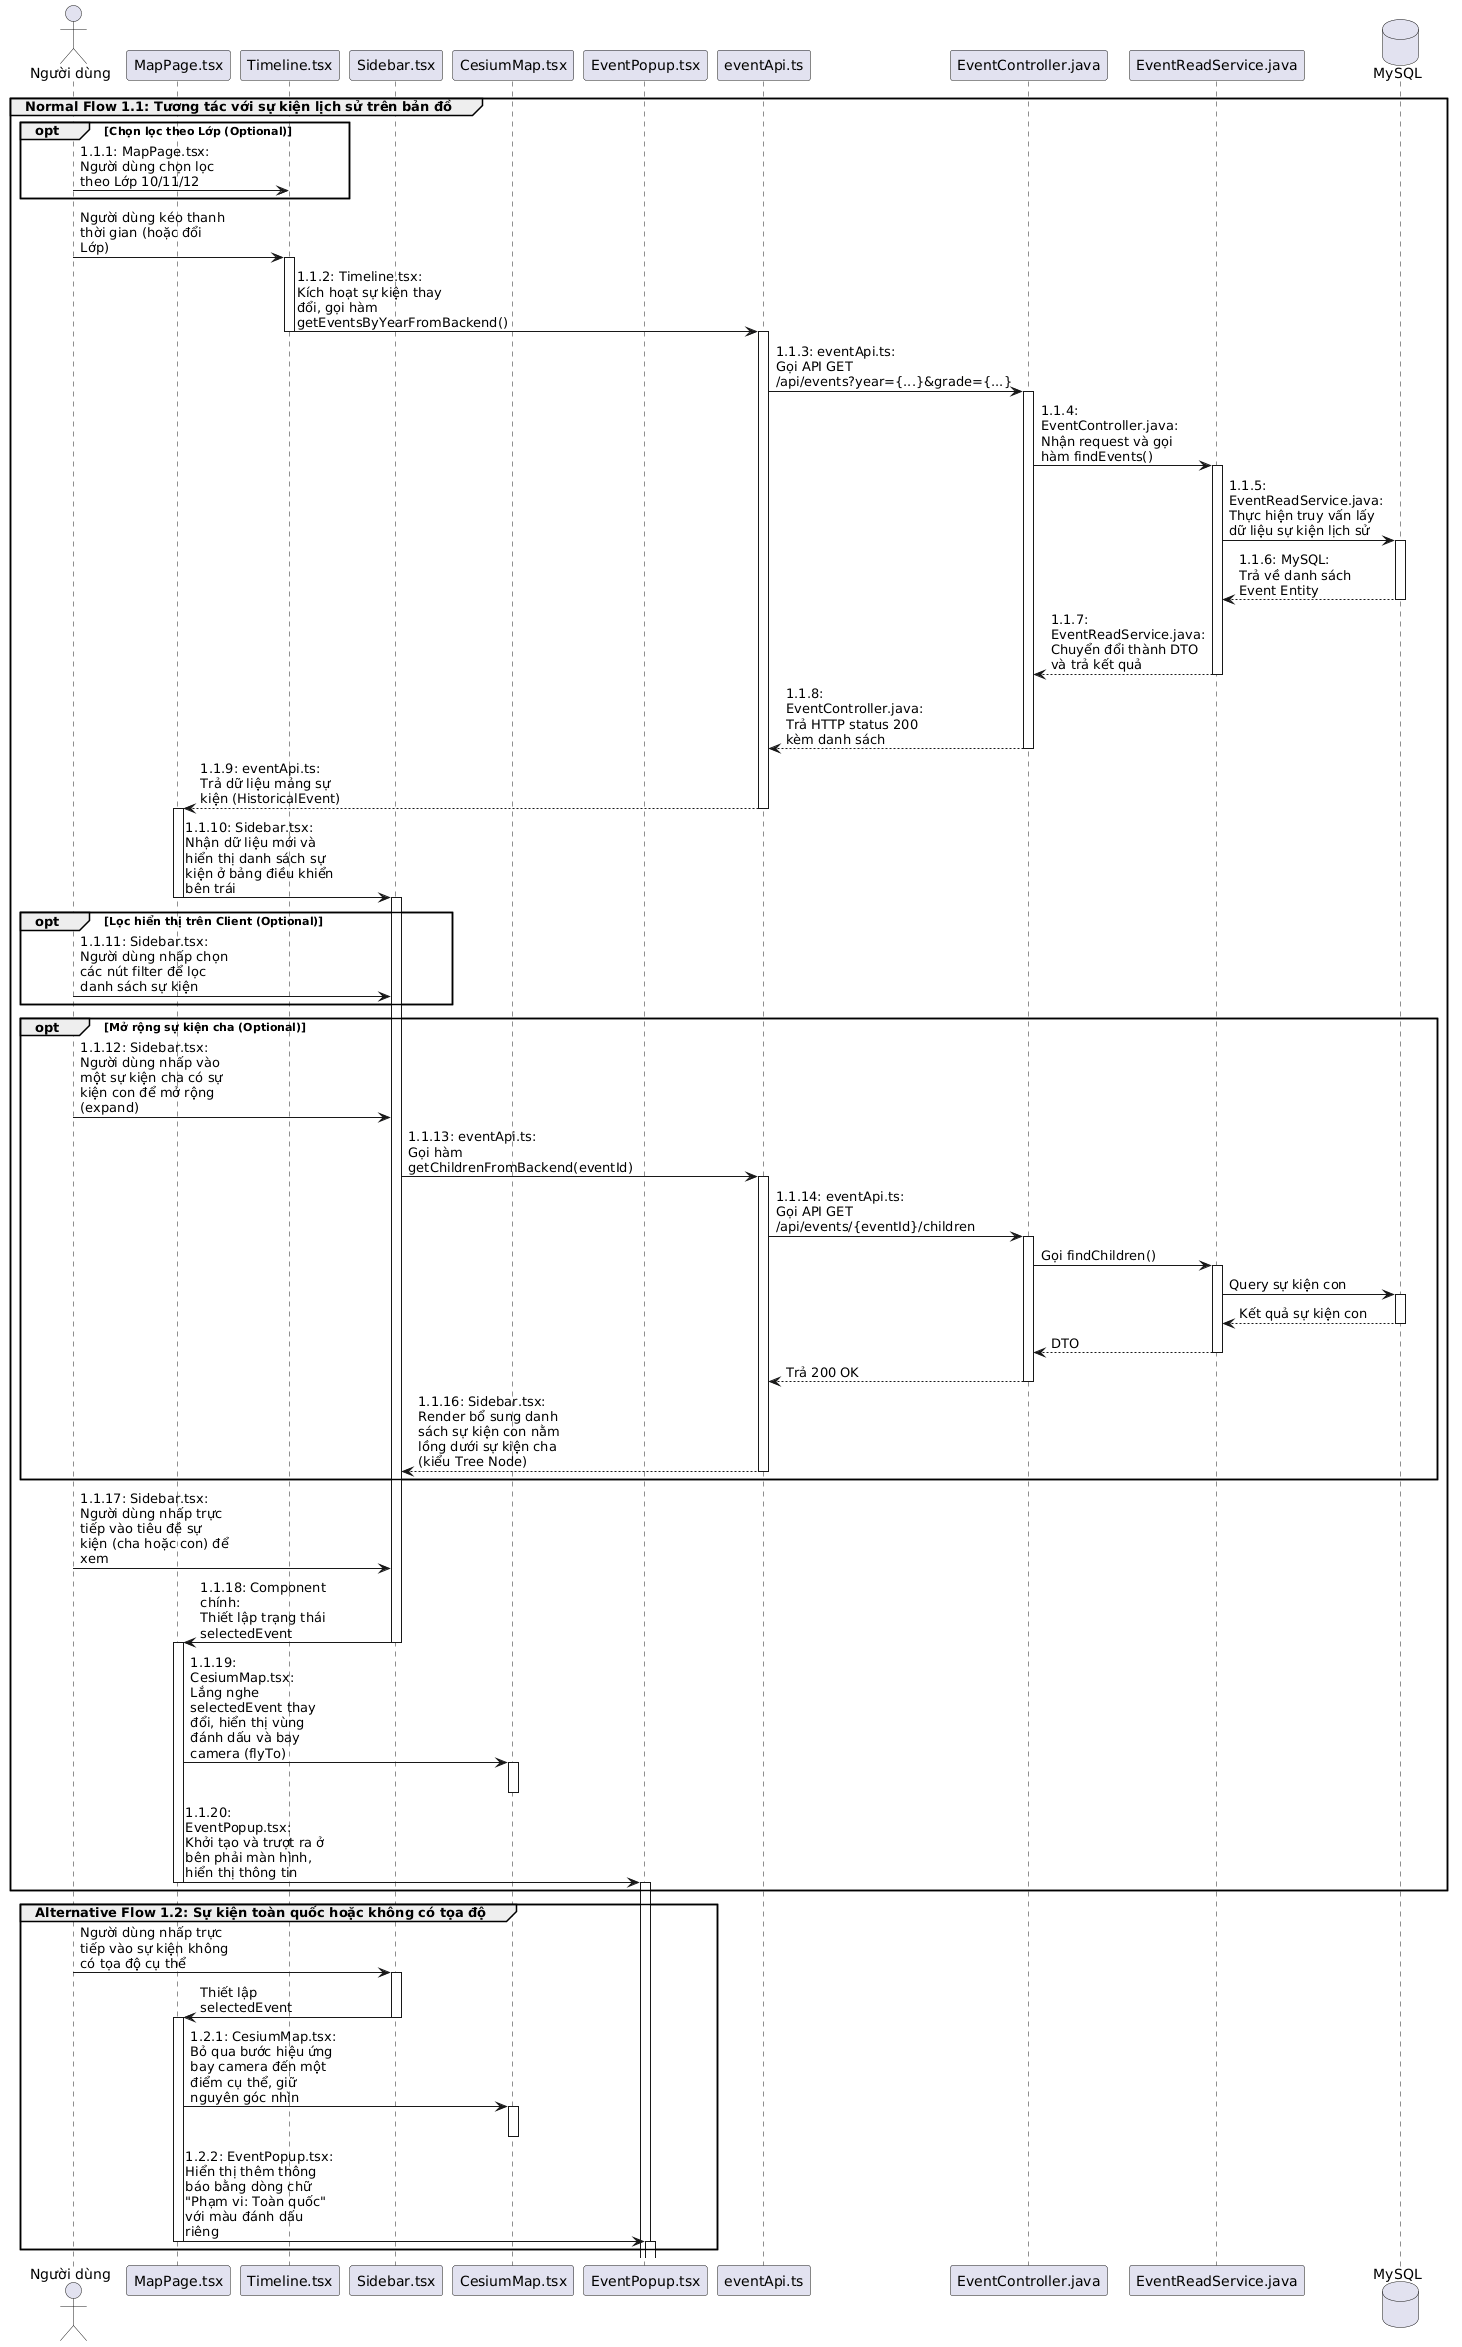

The diagram above was rendered by PlantUML. Its source (embedded in the PNG):
@startuml
skinparam maxMessageSize 150
actor "Người dùng" as U
participant "MapPage.tsx" as MP
participant "Timeline.tsx" as TL
participant "Sidebar.tsx" as SB
participant "CesiumMap.tsx" as CM
participant "EventPopup.tsx" as EP
participant "eventApi.ts" as API
participant "EventController.java" as CTR
participant "EventReadService.java" as SRV
database "MySQL" as DB

group Normal Flow 1.1: Tương tác với sự kiện lịch sử trên bản đồ
    opt Chọn lọc theo Lớp (Optional)
        U -> TL : 1.1.1: MapPage.tsx:\nNgười dùng chọn lọc theo Lớp 10/11/12
    end
    
    U -> TL : Người dùng kéo thanh thời gian (hoặc đổi Lớp)
    activate TL
    TL -> API : 1.1.2: Timeline.tsx:\nKích hoạt sự kiện thay đổi, gọi hàm getEventsByYearFromBackend()
    deactivate TL
    activate API
    API -> CTR : 1.1.3: eventApi.ts:\nGọi API GET /api/events?year={...}&grade={...}
    activate CTR
    CTR -> SRV : 1.1.4: EventController.java:\nNhận request và gọi hàm findEvents()
    activate SRV
    SRV -> DB : 1.1.5: EventReadService.java:\nThực hiện truy vấn lấy dữ liệu sự kiện lịch sử
    activate DB
    DB --> SRV : 1.1.6: MySQL:\nTrả về danh sách Event Entity
    deactivate DB
    SRV --> CTR : 1.1.7: EventReadService.java:\nChuyển đổi thành DTO và trả kết quả
    deactivate SRV
    CTR --> API : 1.1.8: EventController.java:\nTrả HTTP status 200 kèm danh sách
    deactivate CTR
    API --> MP : 1.1.9: eventApi.ts:\nTrả dữ liệu mảng sự kiện (HistoricalEvent)
    deactivate API
    activate MP
    MP -> SB : 1.1.10: Sidebar.tsx:\nNhận dữ liệu mới và hiển thị danh sách sự kiện ở bảng điều khiển bên trái
    deactivate MP
    activate SB
    
    opt Lọc hiển thị trên Client (Optional)
        U -> SB : 1.1.11: Sidebar.tsx:\nNgười dùng nhấp chọn các nút filter để lọc danh sách sự kiện
    end
    
    opt Mở rộng sự kiện cha (Optional)
        U -> SB : 1.1.12: Sidebar.tsx:\nNgười dùng nhấp vào một sự kiện cha có sự kiện con để mở rộng (expand)
        SB -> API : 1.1.13: eventApi.ts:\nGọi hàm getChildrenFromBackend(eventId)
        activate API
        API -> CTR : 1.1.14: eventApi.ts:\nGọi API GET /api/events/{eventId}/children
        activate CTR
        CTR -> SRV : Gọi findChildren()
        activate SRV
        SRV -> DB : Query sự kiện con
        activate DB
        DB --> SRV : Kết quả sự kiện con
        deactivate DB
        SRV --> CTR : DTO
        deactivate SRV
        CTR --> API : Trả 200 OK
        deactivate CTR
        API --> SB : 1.1.16: Sidebar.tsx:\nRender bổ sung danh sách sự kiện con nằm lồng dưới sự kiện cha (kiểu Tree Node)
        deactivate API
    end
    
    U -> SB : 1.1.17: Sidebar.tsx:\nNgười dùng nhấp trực tiếp vào tiêu đề sự kiện (cha hoặc con) để xem
    SB -> MP : 1.1.18: Component chính:\nThiết lập trạng thái selectedEvent
    deactivate SB
    activate MP
    MP -> CM : 1.1.19: CesiumMap.tsx:\nLắng nghe selectedEvent thay đổi, hiển thị vùng đánh dấu và bay camera (flyTo)
    activate CM
    deactivate CM
    MP -> EP : 1.1.20: EventPopup.tsx:\nKhởi tạo và trượt ra ở bên phải màn hình, hiển thị thông tin
    deactivate MP
    activate EP
    deactivate EP
end

group Alternative Flow 1.2: Sự kiện toàn quốc hoặc không có tọa độ
    U -> SB : Người dùng nhấp trực tiếp vào sự kiện không có tọa độ cụ thể
    activate SB
    SB -> MP : Thiết lập selectedEvent
    deactivate SB
    activate MP
    MP -> CM : 1.2.1: CesiumMap.tsx:\nBỏ qua bước hiệu ứng bay camera đến một điểm cụ thể, giữ nguyên góc nhìn
    activate CM
    deactivate CM
    MP -> EP : 1.2.2: EventPopup.tsx:\nHiển thị thêm thông báo bằng dòng chữ "Phạm vi: Toàn quốc" với màu đánh dấu riêng
    deactivate MP
    activate EP
    deactivate EP
end
@enduml